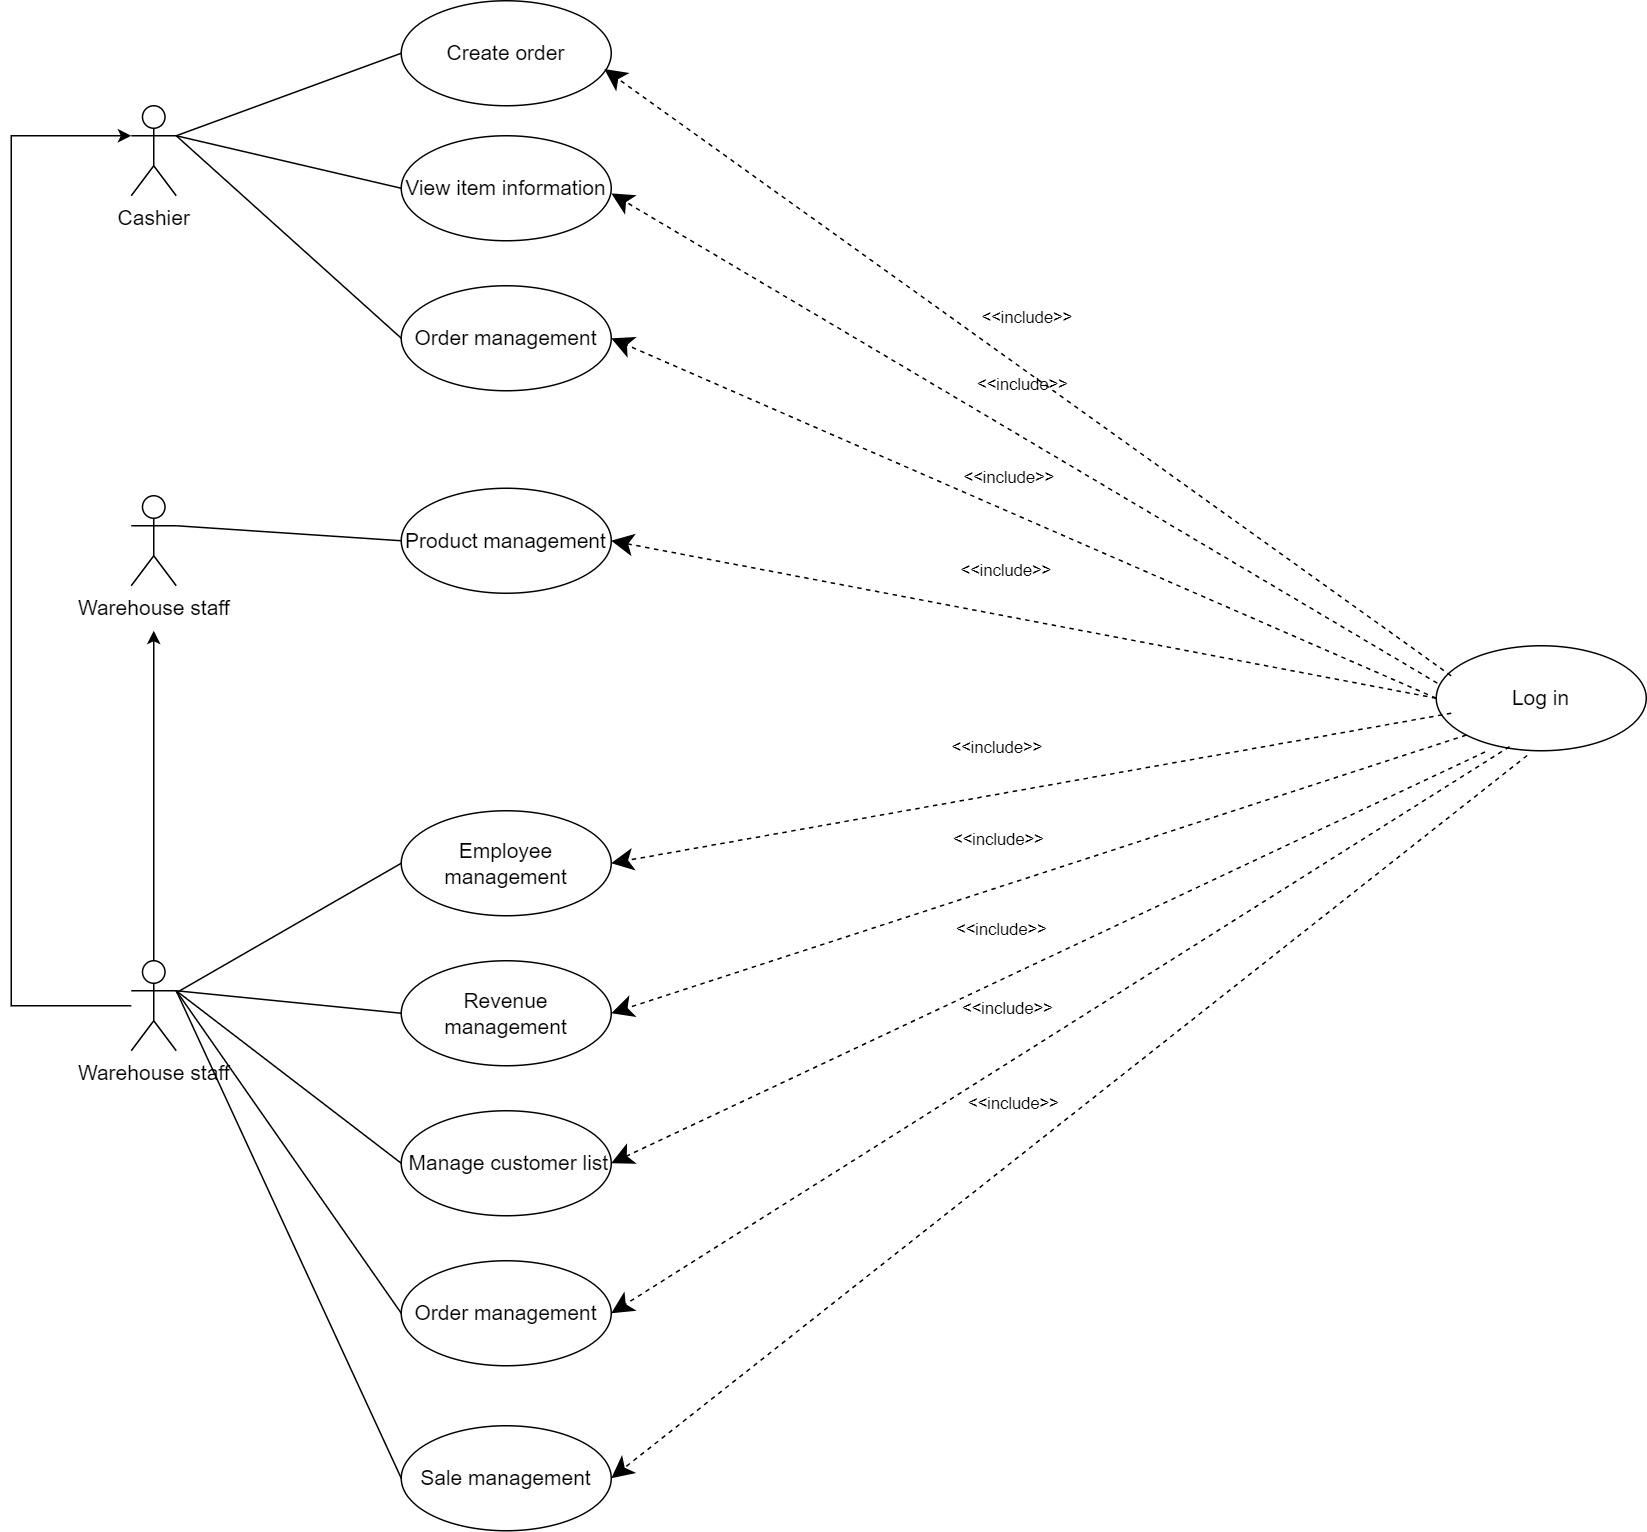

The diagram above was exported from draw.io. Its source (the exported page's mxGraphModel, read from the mxfile embedded in the PNG):
<mxGraphModel dx="1687" dy="868" grid="1" gridSize="10" guides="1" tooltips="1" connect="1" arrows="1" fold="1" page="1" pageScale="1" pageWidth="827" pageHeight="1169" math="0" shadow="0">
  <root>
    <mxCell id="0" />
    <mxCell id="1" parent="0" />
    <mxCell id="2S14J9lUxYFjgK7Krv4A-58" value="&lt;span style=&quot;font-size: 14px;&quot;&gt;Warehouse staff&lt;/span&gt;" style="shape=umlActor;verticalLabelPosition=bottom;verticalAlign=top;html=1;" vertex="1" parent="1">
      <mxGeometry x="120" y="600" width="30" height="60" as="geometry" />
    </mxCell>
    <mxCell id="2S14J9lUxYFjgK7Krv4A-64" value="&lt;font style=&quot;font-size: 14px;&quot;&gt;Log in&lt;/font&gt;" style="ellipse;whiteSpace=wrap;html=1;" vertex="1" parent="1">
      <mxGeometry x="990" y="700" width="140" height="70" as="geometry" />
    </mxCell>
    <mxCell id="2S14J9lUxYFjgK7Krv4A-111" value="&amp;lt;&amp;lt;include&amp;gt;&amp;gt;" style="endArrow=classic;endSize=12;dashed=1;html=1;rounded=0;endFill=1;exitX=0.005;exitY=0.356;exitDx=0;exitDy=0;entryX=1;entryY=0.5;entryDx=0;entryDy=0;exitPerimeter=0;" edge="1" parent="1" source="2S14J9lUxYFjgK7Krv4A-64">
      <mxGeometry x="0.0588" y="-30" width="160" relative="1" as="geometry">
        <mxPoint x="520" y="430" as="sourcePoint" />
        <mxPoint x="440" y="398.40999999999997" as="targetPoint" />
        <mxPoint x="-1" as="offset" />
        <Array as="points" />
      </mxGeometry>
    </mxCell>
    <mxCell id="2S14J9lUxYFjgK7Krv4A-169" style="edgeStyle=orthogonalEdgeStyle;rounded=0;orthogonalLoop=1;jettySize=auto;html=1;" edge="1" parent="1" source="2S14J9lUxYFjgK7Krv4A-136">
      <mxGeometry relative="1" as="geometry">
        <mxPoint x="135" y="690" as="targetPoint" />
      </mxGeometry>
    </mxCell>
    <mxCell id="2S14J9lUxYFjgK7Krv4A-136" value="&lt;span style=&quot;font-size: 14px;&quot;&gt;Warehouse staff&lt;/span&gt;" style="shape=umlActor;verticalLabelPosition=bottom;verticalAlign=top;html=1;" vertex="1" parent="1">
      <mxGeometry x="120" y="910" width="30" height="60" as="geometry" />
    </mxCell>
    <mxCell id="2S14J9lUxYFjgK7Krv4A-137" value="&lt;span style=&quot;font-size: 14px;&quot;&gt;Cashier&lt;/span&gt;" style="shape=umlActor;verticalLabelPosition=bottom;verticalAlign=top;html=1;" vertex="1" parent="1">
      <mxGeometry x="120" y="340" width="30" height="60" as="geometry" />
    </mxCell>
    <mxCell id="2S14J9lUxYFjgK7Krv4A-139" value="&lt;span style=&quot;font-size: 14px;&quot;&gt;Create order&lt;/span&gt;" style="ellipse;whiteSpace=wrap;html=1;" vertex="1" parent="1">
      <mxGeometry x="300" y="270" width="140" height="70" as="geometry" />
    </mxCell>
    <mxCell id="2S14J9lUxYFjgK7Krv4A-142" value="&lt;font style=&quot;font-size: 14px;&quot;&gt;View item information&lt;/font&gt;" style="ellipse;whiteSpace=wrap;html=1;" vertex="1" parent="1">
      <mxGeometry x="300" y="360" width="140" height="70" as="geometry" />
    </mxCell>
    <mxCell id="2S14J9lUxYFjgK7Krv4A-143" value="&lt;font style=&quot;font-size: 14px;&quot;&gt;Order management&lt;/font&gt;" style="ellipse;whiteSpace=wrap;html=1;" vertex="1" parent="1">
      <mxGeometry x="300" y="460" width="140" height="70" as="geometry" />
    </mxCell>
    <mxCell id="2S14J9lUxYFjgK7Krv4A-146" value="" style="endArrow=none;html=1;rounded=0;entryX=0;entryY=0.5;entryDx=0;entryDy=0;exitX=1;exitY=0.3333333333333333;exitDx=0;exitDy=0;exitPerimeter=0;" edge="1" parent="1" source="2S14J9lUxYFjgK7Krv4A-137" target="2S14J9lUxYFjgK7Krv4A-139">
      <mxGeometry width="50" height="50" relative="1" as="geometry">
        <mxPoint x="370" y="660" as="sourcePoint" />
        <mxPoint x="420" y="610" as="targetPoint" />
      </mxGeometry>
    </mxCell>
    <mxCell id="2S14J9lUxYFjgK7Krv4A-147" value="" style="endArrow=none;html=1;rounded=0;entryX=0;entryY=0.5;entryDx=0;entryDy=0;exitX=1;exitY=0.3333333333333333;exitDx=0;exitDy=0;exitPerimeter=0;" edge="1" parent="1" source="2S14J9lUxYFjgK7Krv4A-137" target="2S14J9lUxYFjgK7Krv4A-142">
      <mxGeometry width="50" height="50" relative="1" as="geometry">
        <mxPoint x="160" y="370" as="sourcePoint" />
        <mxPoint x="310" y="315" as="targetPoint" />
      </mxGeometry>
    </mxCell>
    <mxCell id="2S14J9lUxYFjgK7Krv4A-148" value="" style="endArrow=none;html=1;rounded=0;entryX=0;entryY=0.5;entryDx=0;entryDy=0;exitX=1;exitY=0.3333333333333333;exitDx=0;exitDy=0;exitPerimeter=0;" edge="1" parent="1" source="2S14J9lUxYFjgK7Krv4A-137" target="2S14J9lUxYFjgK7Krv4A-143">
      <mxGeometry width="50" height="50" relative="1" as="geometry">
        <mxPoint x="170" y="380" as="sourcePoint" />
        <mxPoint x="320" y="325" as="targetPoint" />
      </mxGeometry>
    </mxCell>
    <mxCell id="2S14J9lUxYFjgK7Krv4A-149" value="&lt;font style=&quot;font-size: 14px;&quot;&gt;Product management&lt;/font&gt;" style="ellipse;whiteSpace=wrap;html=1;" vertex="1" parent="1">
      <mxGeometry x="300" y="595" width="140" height="70" as="geometry" />
    </mxCell>
    <mxCell id="2S14J9lUxYFjgK7Krv4A-150" value="&lt;font style=&quot;font-size: 14px;&quot;&gt;Employee management&lt;/font&gt;" style="ellipse;whiteSpace=wrap;html=1;" vertex="1" parent="1">
      <mxGeometry x="300" y="810" width="140" height="70" as="geometry" />
    </mxCell>
    <mxCell id="2S14J9lUxYFjgK7Krv4A-151" value="&lt;font style=&quot;font-size: 14px;&quot;&gt;Revenue management&lt;/font&gt;" style="ellipse;whiteSpace=wrap;html=1;" vertex="1" parent="1">
      <mxGeometry x="300" y="910" width="140" height="70" as="geometry" />
    </mxCell>
    <mxCell id="2S14J9lUxYFjgK7Krv4A-152" value="&lt;font style=&quot;font-size: 14px;&quot;&gt;&amp;nbsp;Manage customer list&lt;/font&gt;" style="ellipse;whiteSpace=wrap;html=1;" vertex="1" parent="1">
      <mxGeometry x="300" y="1010" width="140" height="70" as="geometry" />
    </mxCell>
    <mxCell id="2S14J9lUxYFjgK7Krv4A-153" value="&lt;font style=&quot;font-size: 14px;&quot;&gt;Order management&lt;/font&gt;" style="ellipse;whiteSpace=wrap;html=1;" vertex="1" parent="1">
      <mxGeometry x="300" y="1110" width="140" height="70" as="geometry" />
    </mxCell>
    <mxCell id="2S14J9lUxYFjgK7Krv4A-154" value="&lt;font style=&quot;font-size: 14px;&quot;&gt;Sale management&lt;/font&gt;" style="ellipse;whiteSpace=wrap;html=1;" vertex="1" parent="1">
      <mxGeometry x="300" y="1220" width="140" height="70" as="geometry" />
    </mxCell>
    <mxCell id="2S14J9lUxYFjgK7Krv4A-155" value="&amp;lt;&amp;lt;include&amp;gt;&amp;gt;" style="endArrow=classic;endSize=12;dashed=1;html=1;rounded=0;endFill=1;exitX=0;exitY=0.5;exitDx=0;exitDy=0;entryX=1;entryY=0.5;entryDx=0;entryDy=0;" edge="1" parent="1" source="2S14J9lUxYFjgK7Krv4A-64" target="2S14J9lUxYFjgK7Krv4A-143">
      <mxGeometry x="0.0647" y="-21" width="160" relative="1" as="geometry">
        <mxPoint x="941" y="635" as="sourcePoint" />
        <mxPoint x="450" y="408.40999999999997" as="targetPoint" />
        <mxPoint as="offset" />
        <Array as="points" />
      </mxGeometry>
    </mxCell>
    <mxCell id="2S14J9lUxYFjgK7Krv4A-156" value="&amp;lt;&amp;lt;include&amp;gt;&amp;gt;" style="endArrow=classic;endSize=12;dashed=1;html=1;rounded=0;endFill=1;entryX=1;entryY=0.5;entryDx=0;entryDy=0;exitX=0;exitY=0.5;exitDx=0;exitDy=0;" edge="1" parent="1" source="2S14J9lUxYFjgK7Krv4A-64" target="2S14J9lUxYFjgK7Krv4A-149">
      <mxGeometry x="0.0588" y="-30" width="160" relative="1" as="geometry">
        <mxPoint x="930" y="645" as="sourcePoint" />
        <mxPoint x="460" y="418.40999999999997" as="targetPoint" />
        <mxPoint x="-1" as="offset" />
        <Array as="points" />
      </mxGeometry>
    </mxCell>
    <mxCell id="2S14J9lUxYFjgK7Krv4A-157" value="&amp;lt;&amp;lt;include&amp;gt;&amp;gt;" style="endArrow=classic;endSize=12;dashed=1;html=1;rounded=0;endFill=1;entryX=1;entryY=0.5;entryDx=0;entryDy=0;exitX=0;exitY=0.5;exitDx=0;exitDy=0;" edge="1" parent="1" target="2S14J9lUxYFjgK7Krv4A-150">
      <mxGeometry x="0.0588" y="-30" width="160" relative="1" as="geometry">
        <mxPoint x="1000" y="745" as="sourcePoint" />
        <mxPoint x="450" y="640" as="targetPoint" />
        <mxPoint x="-1" as="offset" />
        <Array as="points" />
      </mxGeometry>
    </mxCell>
    <mxCell id="2S14J9lUxYFjgK7Krv4A-158" value="&amp;lt;&amp;lt;include&amp;gt;&amp;gt;" style="endArrow=classic;endSize=12;dashed=1;html=1;rounded=0;endFill=1;exitX=0.071;exitY=0.286;exitDx=0;exitDy=0;entryX=0.967;entryY=0.65;entryDx=0;entryDy=0;exitPerimeter=0;entryPerimeter=0;" edge="1" parent="1" source="2S14J9lUxYFjgK7Krv4A-64" target="2S14J9lUxYFjgK7Krv4A-139">
      <mxGeometry x="0.0588" y="-30" width="160" relative="1" as="geometry">
        <mxPoint x="1001" y="735" as="sourcePoint" />
        <mxPoint x="450" y="408.40999999999997" as="targetPoint" />
        <mxPoint x="-1" as="offset" />
        <Array as="points" />
      </mxGeometry>
    </mxCell>
    <mxCell id="2S14J9lUxYFjgK7Krv4A-159" value="&amp;lt;&amp;lt;include&amp;gt;&amp;gt;" style="endArrow=classic;endSize=12;dashed=1;html=1;rounded=0;endFill=1;entryX=1;entryY=0.5;entryDx=0;entryDy=0;exitX=0;exitY=1;exitDx=0;exitDy=0;" edge="1" parent="1" source="2S14J9lUxYFjgK7Krv4A-64" target="2S14J9lUxYFjgK7Krv4A-151">
      <mxGeometry x="0.0588" y="-30" width="160" relative="1" as="geometry">
        <mxPoint x="1010" y="755" as="sourcePoint" />
        <mxPoint x="450" y="855" as="targetPoint" />
        <mxPoint x="-1" as="offset" />
        <Array as="points" />
      </mxGeometry>
    </mxCell>
    <mxCell id="2S14J9lUxYFjgK7Krv4A-160" value="&amp;lt;&amp;lt;include&amp;gt;&amp;gt;" style="endArrow=classic;endSize=12;dashed=1;html=1;rounded=0;endFill=1;entryX=1;entryY=0.5;entryDx=0;entryDy=0;exitX=0.232;exitY=1.012;exitDx=0;exitDy=0;exitPerimeter=0;" edge="1" parent="1" source="2S14J9lUxYFjgK7Krv4A-64" target="2S14J9lUxYFjgK7Krv4A-152">
      <mxGeometry x="0.0588" y="-30" width="160" relative="1" as="geometry">
        <mxPoint x="1020" y="765" as="sourcePoint" />
        <mxPoint x="460" y="865" as="targetPoint" />
        <mxPoint x="-1" as="offset" />
        <Array as="points" />
      </mxGeometry>
    </mxCell>
    <mxCell id="2S14J9lUxYFjgK7Krv4A-161" value="&amp;lt;&amp;lt;include&amp;gt;&amp;gt;" style="endArrow=classic;endSize=12;dashed=1;html=1;rounded=0;endFill=1;entryX=1;entryY=0.5;entryDx=0;entryDy=0;exitX=0.349;exitY=0.961;exitDx=0;exitDy=0;exitPerimeter=0;" edge="1" parent="1" source="2S14J9lUxYFjgK7Krv4A-64" target="2S14J9lUxYFjgK7Krv4A-153">
      <mxGeometry x="0.0588" y="-30" width="160" relative="1" as="geometry">
        <mxPoint x="1032" y="781" as="sourcePoint" />
        <mxPoint x="450" y="1055" as="targetPoint" />
        <mxPoint x="-1" as="offset" />
        <Array as="points" />
      </mxGeometry>
    </mxCell>
    <mxCell id="2S14J9lUxYFjgK7Krv4A-162" value="&amp;lt;&amp;lt;include&amp;gt;&amp;gt;" style="endArrow=classic;endSize=12;dashed=1;html=1;rounded=0;endFill=1;entryX=1;entryY=0.5;entryDx=0;entryDy=0;exitX=0.433;exitY=1.045;exitDx=0;exitDy=0;exitPerimeter=0;" edge="1" parent="1" source="2S14J9lUxYFjgK7Krv4A-64" target="2S14J9lUxYFjgK7Krv4A-154">
      <mxGeometry x="0.0588" y="-30" width="160" relative="1" as="geometry">
        <mxPoint x="1042" y="791" as="sourcePoint" />
        <mxPoint x="460" y="1065" as="targetPoint" />
        <mxPoint x="-1" as="offset" />
        <Array as="points" />
      </mxGeometry>
    </mxCell>
    <mxCell id="2S14J9lUxYFjgK7Krv4A-163" value="" style="endArrow=none;html=1;rounded=0;entryX=0;entryY=0.5;entryDx=0;entryDy=0;exitX=1;exitY=0.3333333333333333;exitDx=0;exitDy=0;exitPerimeter=0;" edge="1" parent="1" source="2S14J9lUxYFjgK7Krv4A-58" target="2S14J9lUxYFjgK7Krv4A-149">
      <mxGeometry width="50" height="50" relative="1" as="geometry">
        <mxPoint x="150" y="625" as="sourcePoint" />
        <mxPoint x="300" y="570" as="targetPoint" />
      </mxGeometry>
    </mxCell>
    <mxCell id="2S14J9lUxYFjgK7Krv4A-164" value="" style="endArrow=none;html=1;rounded=0;entryX=0;entryY=0.5;entryDx=0;entryDy=0;" edge="1" parent="1" source="2S14J9lUxYFjgK7Krv4A-136" target="2S14J9lUxYFjgK7Krv4A-150">
      <mxGeometry width="50" height="50" relative="1" as="geometry">
        <mxPoint x="160" y="630" as="sourcePoint" />
        <mxPoint x="310" y="640" as="targetPoint" />
      </mxGeometry>
    </mxCell>
    <mxCell id="2S14J9lUxYFjgK7Krv4A-165" value="" style="endArrow=none;html=1;rounded=0;entryX=0;entryY=0.5;entryDx=0;entryDy=0;exitX=1;exitY=0.3333333333333333;exitDx=0;exitDy=0;exitPerimeter=0;" edge="1" parent="1" source="2S14J9lUxYFjgK7Krv4A-136" target="2S14J9lUxYFjgK7Krv4A-151">
      <mxGeometry width="50" height="50" relative="1" as="geometry">
        <mxPoint x="160" y="941" as="sourcePoint" />
        <mxPoint x="310" y="855" as="targetPoint" />
      </mxGeometry>
    </mxCell>
    <mxCell id="2S14J9lUxYFjgK7Krv4A-166" value="" style="endArrow=none;html=1;rounded=0;entryX=0;entryY=0.5;entryDx=0;entryDy=0;exitX=1;exitY=0.3333333333333333;exitDx=0;exitDy=0;exitPerimeter=0;" edge="1" parent="1" source="2S14J9lUxYFjgK7Krv4A-136" target="2S14J9lUxYFjgK7Krv4A-153">
      <mxGeometry width="50" height="50" relative="1" as="geometry">
        <mxPoint x="160" y="940" as="sourcePoint" />
        <mxPoint x="310" y="955" as="targetPoint" />
      </mxGeometry>
    </mxCell>
    <mxCell id="2S14J9lUxYFjgK7Krv4A-167" value="" style="endArrow=none;html=1;rounded=0;entryX=0;entryY=0.5;entryDx=0;entryDy=0;exitX=1;exitY=0.3333333333333333;exitDx=0;exitDy=0;exitPerimeter=0;" edge="1" parent="1" source="2S14J9lUxYFjgK7Krv4A-136" target="2S14J9lUxYFjgK7Krv4A-152">
      <mxGeometry width="50" height="50" relative="1" as="geometry">
        <mxPoint x="160" y="940" as="sourcePoint" />
        <mxPoint x="311" y="1048" as="targetPoint" />
      </mxGeometry>
    </mxCell>
    <mxCell id="2S14J9lUxYFjgK7Krv4A-168" value="" style="endArrow=none;html=1;rounded=0;entryX=0;entryY=0.5;entryDx=0;entryDy=0;exitX=1;exitY=0.3333333333333333;exitDx=0;exitDy=0;exitPerimeter=0;" edge="1" parent="1" source="2S14J9lUxYFjgK7Krv4A-136" target="2S14J9lUxYFjgK7Krv4A-154">
      <mxGeometry width="50" height="50" relative="1" as="geometry">
        <mxPoint x="140" y="1120" as="sourcePoint" />
        <mxPoint x="290" y="1235" as="targetPoint" />
      </mxGeometry>
    </mxCell>
    <mxCell id="2S14J9lUxYFjgK7Krv4A-170" style="edgeStyle=orthogonalEdgeStyle;rounded=0;orthogonalLoop=1;jettySize=auto;html=1;entryX=0;entryY=0.3333333333333333;entryDx=0;entryDy=0;entryPerimeter=0;" edge="1" parent="1" source="2S14J9lUxYFjgK7Krv4A-136" target="2S14J9lUxYFjgK7Krv4A-137">
      <mxGeometry relative="1" as="geometry">
        <Array as="points">
          <mxPoint x="40" y="940" />
          <mxPoint x="40" y="360" />
        </Array>
      </mxGeometry>
    </mxCell>
  </root>
</mxGraphModel>